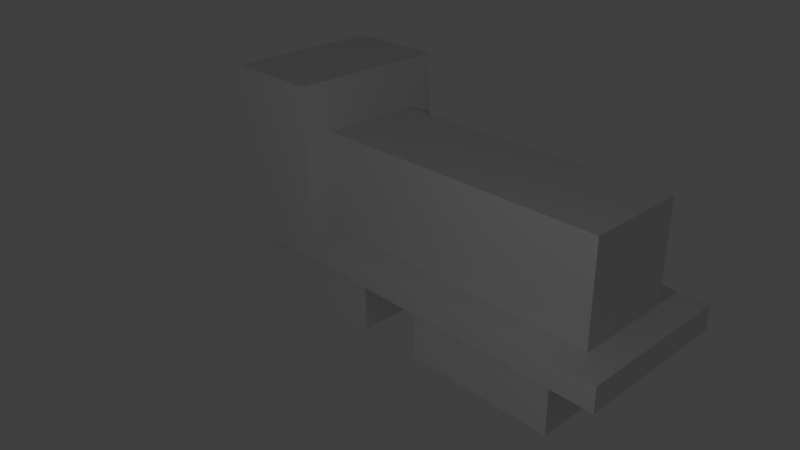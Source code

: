 # Source: engine.blend  (saved by Blender 2.67.0; exported with 4.5.12 LTS)
import bpy
from mathutils import Matrix  # noqa: F401  (used for matrix-valued properties, if any)

bpy.ops.wm.read_factory_settings(use_empty=True)
scene = bpy.context.scene
scene.name = 'Scene'

# ---- collections
col_collection_1 = bpy.data.collections.new('Collection 1'); scene.collection.children.link(col_collection_1)
col_collection_3 = bpy.data.collections.new('Collection 3'); scene.collection.children.link(col_collection_3)

# ---- materials (node trees are filled in below, after node groups)
mat_material = bpy.data.materials.new('Material')
mat_material.alpha_threshold = 0.0
mat_material.use_transparent_shadow = False
mat_material.roughness = 0.5
mat_material.line_color = (0.0, 0.0, 0.0, 1.0)

# ---- material node trees

# ---- world
world_world = bpy.data.worlds.new('World'); scene.world = world_world
world_world.color = (0.05088, 0.05088, 0.05088)
world_world.use_sun_shadow = False
world_world.sun_shadow_jitter_overblur = 0.0
world_world.cycles.sampling_method = 'MANUAL'
world_world.cycles.sample_map_resolution = 256

# ---- cameras
cam_camera = bpy.data.cameras.new('Camera')
cam_camera.clip_end = 100.0
cam_camera.lens = 35.0
cam_camera.sensor_width = 32.0
cam_camera.sensor_height = 18.0
cam_camera.ortho_scale = 7.314
cam_camera.dof.focus_distance = 0.0
cam_camera.dof.aperture_fstop = 128.0

# ---- lights
light_lamp = bpy.data.lights.new('Lamp', 'POINT')
light_lamp.transmission_factor = 0.0
light_lamp.cutoff_distance = 30.0
light_lamp.energy = 100.0
light_lamp.shadow_buffer_clip_start = 1.001
light_lamp.shadow_soft_size = 0.1
light_lamp.shadow_maximum_resolution = 0.006
light_lamp.use_absolute_resolution = True
light_lamp.cycles.use_multiple_importance_sampling = False

# ---- meshes
me_cube = bpy.data.meshes.new('Cube')
me_cube.from_pydata([(0.0, 1.0, 1.0), (0.0, -1.0, 1.0), (-2.0, -1.0, 1.0), (-2.0, 1.0, 1.0), (4.768e-07, 1.0, 3.0), (-6.557e-07, -1.0, 3.0), (2.0, 1.0, 1.0), (2.0, -1.0, 1.0), (2.0, 1.0, 3.0), (2.0, -1.0, 3.0), (-4.0, -1.0, 1.0), (-4.0, 1.0, 1.0), (-2.0, -1.0, 3.0), (-2.0, 1.0, 3.0), (-2.0, -1.6, 1.0), (-2.0, 1.6, 1.0), (-2.0, -1.6, 3.0), (-2.0, 1.6, 3.0), (-4.0, -1.6, 1.0), (-4.0, 1.6, 1.0), (-4.0, -1.6, 3.0), (-4.0, 1.6, 3.0), (-2.0, -1.0, 4.0), (-2.0, 1.0, 4.0), (-4.0, -1.0, 4.0), (-4.0, 1.0, 4.0), (-2.0, -1.6, 4.0), (-2.0, 1.6, 4.0), (-4.0, -1.6, 4.0), (-4.0, 1.6, 4.0), (4.0, 1.0, 1.0), (4.0, -1.0, 1.0), (4.0, 1.0, 3.0), (4.0, -1.0, 3.0), (0.0, -1.6, 1.0), (2.0, -1.6, 1.0), (4.0, -1.6, 1.0), (0.0, 1.6, 1.0), (2.0, 1.6, 1.0), (4.0, 1.6, 1.0), (4.6, 1.0, 1.0), (4.6, -1.0, 1.0), (4.6, -1.6, 1.0), (4.6, 1.6, 1.0), (-4.0, -1.0, 0.5), (-4.0, 1.0, 0.5), (-2.0, -1.6, 0.5), (-2.0, 1.6, 0.5), (-4.0, -1.6, 0.5), (-4.0, 1.6, 0.5), (0.0, -1.6, 0.5), (2.0, -1.6, 0.5), (4.0, -1.6, 0.5), (0.0, 1.6, 0.5), (2.0, 1.6, 0.5), (4.0, 1.6, 0.5), (4.6, 1.0, 0.5), (4.6, -1.0, 0.5), (4.6, -1.6, 0.5), (4.6, 1.6, 0.5)], [], [(18, 10, 44, 48), (37, 38, 54, 53), (38, 39, 55, 54), (22, 23, 27, 29, 25, 24, 28, 26), (22, 26, 16, 14, 2, 12, 13, 3, 15, 17, 27, 23), (41, 42, 58, 57), (10, 11, 45, 44), (40, 41, 57, 56), (11, 19, 49, 45), (36, 35, 51, 52), (36, 42, 41, 40, 43, 39, 38, 37, 15, 3, 0, 6, 30, 31, 7, 1, 2, 14, 34, 35), (35, 34, 50, 51), (30, 32, 33, 31), (19, 15, 47, 49), (39, 43, 59, 55), (1, 7, 31, 33, 9, 5, 12, 2), (14, 16, 26, 28, 20, 18), (34, 14, 46, 50), (5, 9, 33, 32, 8, 4, 13, 12), (42, 36, 52, 58), (43, 40, 56, 59), (15, 37, 53, 47), (14, 18, 48, 46), (4, 8, 32, 30, 6, 0, 3, 13), (20, 28, 24, 25, 29, 21, 19, 11, 10, 18), (17, 15, 19, 21, 29, 27)])
me_cube.materials.append(mat_material)
me_cube.use_remesh_preserve_volume = False
me_cube.use_remesh_preserve_attributes = False
me_cube.use_mirror_vertex_groups = False
me_cube.update()
me_cube_001 = bpy.data.meshes.new('Cube.001')
me_cube_001.from_pydata([(-7.2, -3.0, -1.0), (-7.2, 3.0, -1.0), (-1.2, 3.0, -1.0), (-1.2, -3.0, -1.0), (-7.2, -3.0, 1.0), (-7.2, 3.0, 1.0), (-1.2, 3.0, 1.0), (-1.2, -3.0, 1.0), (1.4, -3.0, -1.0), (1.4, 3.0, -1.0), (7.4, 3.0, -1.0), (7.4, -3.0, -1.0), (1.4, -3.0, 1.0), (1.4, 3.0, 1.0), (7.4, 3.0, 1.0), (7.4, -3.0, 1.0)], [], [(4, 5, 1, 0), (5, 6, 2, 1), (6, 7, 3, 2), (7, 4, 0, 3), (0, 1, 2, 3), (7, 6, 5, 4), (12, 13, 9, 8), (13, 14, 10, 9), (14, 15, 11, 10), (15, 12, 8, 11), (8, 9, 10, 11), (15, 14, 13, 12)])
me_cube_001.use_remesh_preserve_volume = False
me_cube_001.use_remesh_preserve_attributes = False
me_cube_001.use_mirror_vertex_groups = False
me_cube_001.update()

# ---- objects
ob_cube = bpy.data.objects.new('Cube', me_cube)
ob_lamp = bpy.data.objects.new('Lamp', light_lamp)
ob_camera = bpy.data.objects.new('Camera', cam_camera)
ob_cube_001 = bpy.data.objects.new('Cube.001', me_cube_001)

# ---- transforms, parenting, visibility, modifiers, constraints
ob_cube.location = (0.0, 0.0, 0.0)
ob_cube.lock_rotations_4d = False
ob_cube.empty_display_type = 'ARROWS'
ob_cube.lineart.crease_threshold = 0.0
ob_lamp.location = (4.076, -7.493, 5.904)
ob_lamp.rotation_euler = (0.6503, 0.05522, 1.866)
ob_lamp.lock_rotations_4d = False
ob_lamp.empty_display_type = 'ARROWS'
ob_lamp.color = (0.0, 0.0, 0.0, 0.0)
ob_lamp.lineart.crease_threshold = 0.0
ob_camera.location = (10.17, -10.63, 8.729)
ob_camera.rotation_euler = (1.109, 0.01082, 0.8149)
ob_camera.lock_rotations_4d = False
ob_camera.empty_display_type = 'ARROWS'
ob_camera.color = (0.0, 0.0, 0.0, 0.0)
ob_camera.display_type = 'WIRE'
ob_camera.lineart.crease_threshold = 0.0
ob_cube_001.location = (0.0, 0.0, 0.0)
ob_cube_001.scale = (0.5, 0.5, 0.5)
ob_cube_001.lineart.crease_threshold = 0.0

# ---- collection membership
col_collection_1.objects.link(ob_cube)
col_collection_1.objects.link(ob_lamp)
col_collection_1.objects.link(ob_camera)
col_collection_3.objects.link(ob_cube_001)

# ---- scene / render settings (as saved in the file)
scene.camera = ob_camera
scene.frame_start = 1; scene.frame_end = 250; scene.frame_set(1)
scene.render.engine = 'BLENDER_EEVEE_NEXT'
scene.render.image_settings.color_mode = 'RGB'
scene.render.image_settings.compression = 90
scene.render.resolution_percentage = 50
scene.render.dither_intensity = 0.0
scene.cycles.use_denoising = False
scene.cycles.samples = 10
scene.cycles.sampling_pattern = 'TABULATED_SOBOL'
scene.cycles.light_sampling_threshold = 0.0
scene.cycles.use_adaptive_sampling = False
scene.cycles.use_light_tree = False
scene.cycles.blur_glossy = 0.0
scene.cycles.volume_bounces = 1
scene.cycles.pixel_filter_type = 'GAUSSIAN'
scene.cycles.sample_clamp_indirect = 0.0
scene.view_settings.view_transform = 'Standard'
bpy.context.view_layer.update()

